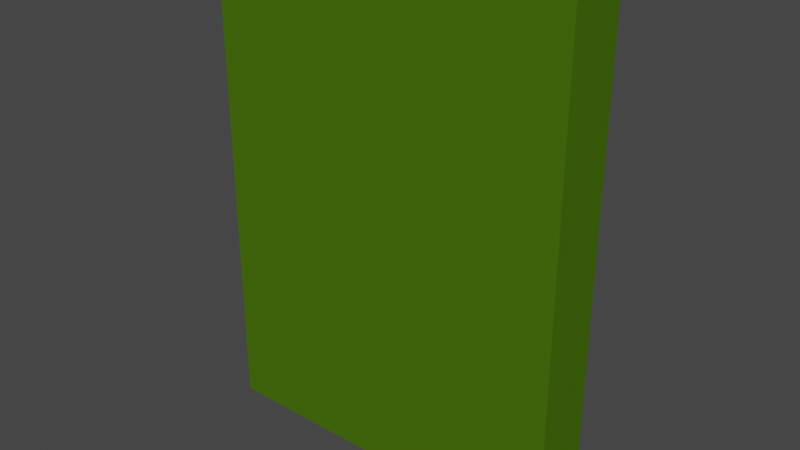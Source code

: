 # Source: EscapeRoomDoor.blend  (saved by Blender 2.82.7; exported with 4.5.12 LTS)
import bpy
from mathutils import Matrix  # noqa: F401  (used for matrix-valued properties, if any)

bpy.ops.wm.read_factory_settings(use_empty=True)
scene = bpy.context.scene
scene.name = 'Scene'

# ---- collections
col_collection = bpy.data.collections.new('Collection'); scene.collection.children.link(col_collection)

# ---- materials (node trees are filled in below, after node groups)
mat_harvestgreendoor = bpy.data.materials.new('HarvestGreenDoor')
mat_harvestgreendoor.alpha_threshold = 0.0
mat_harvestgreendoor.use_transparent_shadow = False
mat_harvestgreendoor.line_color = (0.0, 0.0, 0.0, 1.0)

# ---- material node trees
mat_harvestgreendoor.use_nodes = True; mat_harvestgreendoor.node_tree.nodes.clear()
_N = mat_harvestgreendoor.node_tree.nodes; _L = mat_harvestgreendoor.node_tree.links
n0 = _N.new('ShaderNodeOutputMaterial'); n0.name = 'Material Output'; n0.location = (300, 300)
n1 = _N.new('ShaderNodeBsdfPrincipled'); n1.name = 'Principled BSDF'; n1.location = (10, 300)
n1.distribution = 'GGX'
n1.subsurface_method = 'BURLEY'
n1.inputs[0].default_value = (0.06447, 0.1523, 0.004873, 1.0)
n1.inputs[2].default_value = 1.0
n1.inputs[3].default_value = 1.45
n1.inputs[13].default_value = 0.0
n1.inputs[20].default_value = 0.0
n1.inputs[27].default_value = (0.0, 0.0, 0.0, 1.0)
n1.inputs[28].default_value = 1.0
_L.new(n1.outputs[0], n0.inputs[0])
n0.is_active_output = True

# ---- world
world_world = bpy.data.worlds.new('World'); scene.world = world_world
world_world.use_nodes = True; world_world.node_tree.nodes.clear()
_N = world_world.node_tree.nodes; _L = world_world.node_tree.links
n0 = _N.new('ShaderNodeOutputWorld'); n0.name = 'World Output'; n0.location = (300, 300)
n1 = _N.new('ShaderNodeBackground'); n1.name = 'Background'; n1.location = (10, 300)
n1.inputs[0].default_value = (0.05088, 0.05088, 0.05088, 1.0)
_L.new(n1.outputs[0], n0.inputs[0])
n0.is_active_output = True
world_world.color = (0.05088, 0.05088, 0.05088)
world_world.use_sun_shadow = False
world_world.sun_shadow_jitter_overblur = 0.0

# ---- meshes
me_cube = bpy.data.meshes.new('Cube')
me_cube.from_pydata([(0.75, 0.125, 2.0), (0.75, 0.125, 0.0), (0.75, -0.125, 2.0), (0.75, -0.125, 0.0), (-0.75, 0.125, 2.0), (-0.75, 0.125, 0.0), (-0.75, -0.125, 2.0), (-0.75, -0.125, 0.0)], [], [(0, 4, 6, 2), (3, 2, 6, 7), (7, 6, 4, 5), (5, 1, 3, 7), (1, 0, 2, 3), (5, 4, 0, 1)])
_uv = me_cube.uv_layers.new(name='UVMap')
_uv.uv.foreach_set('vector', [0.625, 0.5, 0.875, 0.5, 0.875, 0.75, 0.625, 0.75, 0.375, 0.75, 0.625, 0.75, 0.625, 1.0, 0.375, 1.0, 0.375, 0.0, 0.625, 0.0, 0.625, 0.25, 0.375, 0.25, 0.125, 0.5, 0.375, 0.5, 0.375, 0.75, 0.125, 0.75, 0.375, 0.5, 0.625, 0.5, 0.625, 0.75, 0.375, 0.75, 0.375, 0.25, 0.625, 0.25, 0.625, 0.5, 0.375, 0.5])
me_cube.materials.append(mat_harvestgreendoor)
me_cube.use_remesh_preserve_volume = False
me_cube.use_remesh_preserve_attributes = False
me_cube.use_mirror_vertex_groups = False
me_cube.update()

# ---- objects
ob_door = bpy.data.objects.new('Door', me_cube)

# ---- transforms, parenting, visibility, modifiers, constraints
ob_door.location = (0.0, 0.0, 0.0)
ob_door.lock_rotations_4d = False
ob_door.empty_display_type = 'ARROWS'
ob_door.lineart.crease_threshold = 0.0

# ---- collection membership
col_collection.objects.link(ob_door)

# ---- scene / render settings (as saved in the file)
scene.frame_start = 1; scene.frame_end = 250; scene.frame_set(1)
scene.render.engine = 'BLENDER_EEVEE_NEXT'
scene.cycles.use_denoising = False
scene.cycles.samples = 128
scene.cycles.sampling_pattern = 'TABULATED_SOBOL'
scene.cycles.use_adaptive_sampling = False
scene.cycles.use_light_tree = False
scene.view_settings.view_transform = 'Filmic'
bpy.context.view_layer.update()

# ---- added for rendering (the .blend has no active camera and no usable light): camera, sun
cam_auto = bpy.data.cameras.new('AutoCamera')
cam_auto.lens = 50.0
cam_auto.sensor_width = 36.0
cam_auto.clip_end = 1000.0
ob_auto_camera = bpy.data.objects.new('AutoCamera', cam_auto)
scene.collection.objects.link(ob_auto_camera)
ob_auto_camera.location = (2.3246, -2.78952, 2.85968)
ob_auto_camera.rotation_euler = (1.09748, -7.21219e-08, 0.694738)
scene.camera = ob_auto_camera
light_auto_sun = bpy.data.lights.new('AutoSun', 'SUN')
light_auto_sun.energy = 3.0
light_auto_sun.angle = 0.0523599
ob_auto_sun = bpy.data.objects.new('AutoSun', light_auto_sun)
scene.collection.objects.link(ob_auto_sun)
ob_auto_sun.rotation_euler = (0.872665, 0.174533, 0.523599)
bpy.context.view_layer.update()
